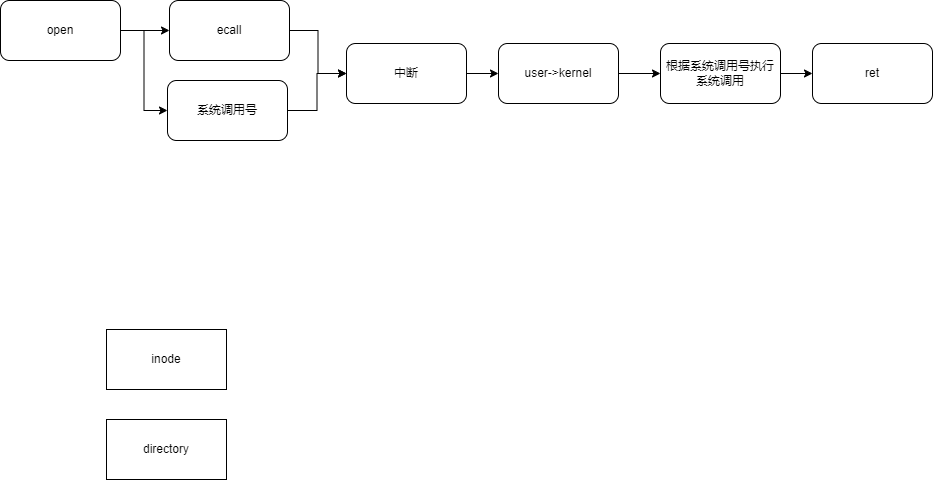

The diagram above was exported from draw.io. Its source (the exported page's mxGraphModel, read from the mxfile embedded in the PNG):
<mxGraphModel dx="1426" dy="785" grid="0" gridSize="10" guides="1" tooltips="1" connect="1" arrows="1" fold="1" page="1" pageScale="1" pageWidth="827" pageHeight="1169" background="#ffffff" math="0" shadow="0">
  <root>
    <mxCell id="0" />
    <mxCell id="1" parent="0" />
    <mxCell id="ju51jihcPTGNnwjMwwsc-1" value="inode" style="rounded=0;whiteSpace=wrap;html=1;" vertex="1" parent="1">
      <mxGeometry x="174" y="415" width="120" height="60" as="geometry" />
    </mxCell>
    <mxCell id="ju51jihcPTGNnwjMwwsc-2" value="directory" style="rounded=0;whiteSpace=wrap;html=1;" vertex="1" parent="1">
      <mxGeometry x="174" y="505" width="120" height="60" as="geometry" />
    </mxCell>
    <mxCell id="ju51jihcPTGNnwjMwwsc-9" style="edgeStyle=orthogonalEdgeStyle;rounded=0;orthogonalLoop=1;jettySize=auto;html=1;exitX=1;exitY=0.5;exitDx=0;exitDy=0;entryX=0;entryY=0.5;entryDx=0;entryDy=0;" edge="1" parent="1" source="ju51jihcPTGNnwjMwwsc-4" target="ju51jihcPTGNnwjMwwsc-8">
      <mxGeometry relative="1" as="geometry" />
    </mxCell>
    <mxCell id="ju51jihcPTGNnwjMwwsc-11" style="edgeStyle=orthogonalEdgeStyle;rounded=0;orthogonalLoop=1;jettySize=auto;html=1;exitX=1;exitY=0.5;exitDx=0;exitDy=0;entryX=0;entryY=0.5;entryDx=0;entryDy=0;" edge="1" parent="1" source="ju51jihcPTGNnwjMwwsc-4" target="ju51jihcPTGNnwjMwwsc-10">
      <mxGeometry relative="1" as="geometry" />
    </mxCell>
    <mxCell id="ju51jihcPTGNnwjMwwsc-4" value="open" style="rounded=1;whiteSpace=wrap;html=1;" vertex="1" parent="1">
      <mxGeometry x="68" y="86" width="120" height="60" as="geometry" />
    </mxCell>
    <mxCell id="ju51jihcPTGNnwjMwwsc-17" style="edgeStyle=orthogonalEdgeStyle;rounded=0;orthogonalLoop=1;jettySize=auto;html=1;exitX=1;exitY=0.5;exitDx=0;exitDy=0;entryX=0;entryY=0.5;entryDx=0;entryDy=0;" edge="1" parent="1" source="ju51jihcPTGNnwjMwwsc-5" target="ju51jihcPTGNnwjMwwsc-16">
      <mxGeometry relative="1" as="geometry" />
    </mxCell>
    <mxCell id="ju51jihcPTGNnwjMwwsc-5" value="user-&amp;gt;kernel" style="rounded=1;whiteSpace=wrap;html=1;" vertex="1" parent="1">
      <mxGeometry x="566" y="129" width="120" height="60" as="geometry" />
    </mxCell>
    <mxCell id="ju51jihcPTGNnwjMwwsc-12" style="edgeStyle=orthogonalEdgeStyle;rounded=0;orthogonalLoop=1;jettySize=auto;html=1;exitX=1;exitY=0.5;exitDx=0;exitDy=0;entryX=0;entryY=0.5;entryDx=0;entryDy=0;" edge="1" parent="1" source="ju51jihcPTGNnwjMwwsc-8" target="ju51jihcPTGNnwjMwwsc-13">
      <mxGeometry relative="1" as="geometry">
        <mxPoint x="423" y="172" as="targetPoint" />
      </mxGeometry>
    </mxCell>
    <mxCell id="ju51jihcPTGNnwjMwwsc-8" value="ecall" style="rounded=1;whiteSpace=wrap;html=1;" vertex="1" parent="1">
      <mxGeometry x="237" y="86" width="120" height="60" as="geometry" />
    </mxCell>
    <mxCell id="ju51jihcPTGNnwjMwwsc-14" style="edgeStyle=orthogonalEdgeStyle;rounded=0;orthogonalLoop=1;jettySize=auto;html=1;exitX=1;exitY=0.5;exitDx=0;exitDy=0;entryX=0;entryY=0.5;entryDx=0;entryDy=0;" edge="1" parent="1" source="ju51jihcPTGNnwjMwwsc-10" target="ju51jihcPTGNnwjMwwsc-13">
      <mxGeometry relative="1" as="geometry" />
    </mxCell>
    <mxCell id="ju51jihcPTGNnwjMwwsc-10" value="系统调用号" style="rounded=1;whiteSpace=wrap;html=1;" vertex="1" parent="1">
      <mxGeometry x="235" y="166" width="120" height="60" as="geometry" />
    </mxCell>
    <mxCell id="ju51jihcPTGNnwjMwwsc-15" style="edgeStyle=orthogonalEdgeStyle;rounded=0;orthogonalLoop=1;jettySize=auto;html=1;exitX=1;exitY=0.5;exitDx=0;exitDy=0;entryX=0;entryY=0.5;entryDx=0;entryDy=0;" edge="1" parent="1" source="ju51jihcPTGNnwjMwwsc-13" target="ju51jihcPTGNnwjMwwsc-5">
      <mxGeometry relative="1" as="geometry" />
    </mxCell>
    <mxCell id="ju51jihcPTGNnwjMwwsc-13" value="中断" style="rounded=1;whiteSpace=wrap;html=1;" vertex="1" parent="1">
      <mxGeometry x="414" y="129" width="120" height="60" as="geometry" />
    </mxCell>
    <mxCell id="ju51jihcPTGNnwjMwwsc-18" style="edgeStyle=orthogonalEdgeStyle;rounded=0;orthogonalLoop=1;jettySize=auto;html=1;exitX=1;exitY=0.5;exitDx=0;exitDy=0;entryX=0;entryY=0.5;entryDx=0;entryDy=0;" edge="1" parent="1" source="ju51jihcPTGNnwjMwwsc-16" target="ju51jihcPTGNnwjMwwsc-19">
      <mxGeometry relative="1" as="geometry">
        <mxPoint x="877" y="159" as="targetPoint" />
      </mxGeometry>
    </mxCell>
    <mxCell id="ju51jihcPTGNnwjMwwsc-16" value="根据系统调用号执行系统调用" style="rounded=1;whiteSpace=wrap;html=1;" vertex="1" parent="1">
      <mxGeometry x="728" y="129" width="120" height="60" as="geometry" />
    </mxCell>
    <mxCell id="ju51jihcPTGNnwjMwwsc-19" value="ret" style="rounded=1;whiteSpace=wrap;html=1;" vertex="1" parent="1">
      <mxGeometry x="880" y="129" width="120" height="60" as="geometry" />
    </mxCell>
  </root>
</mxGraphModel>